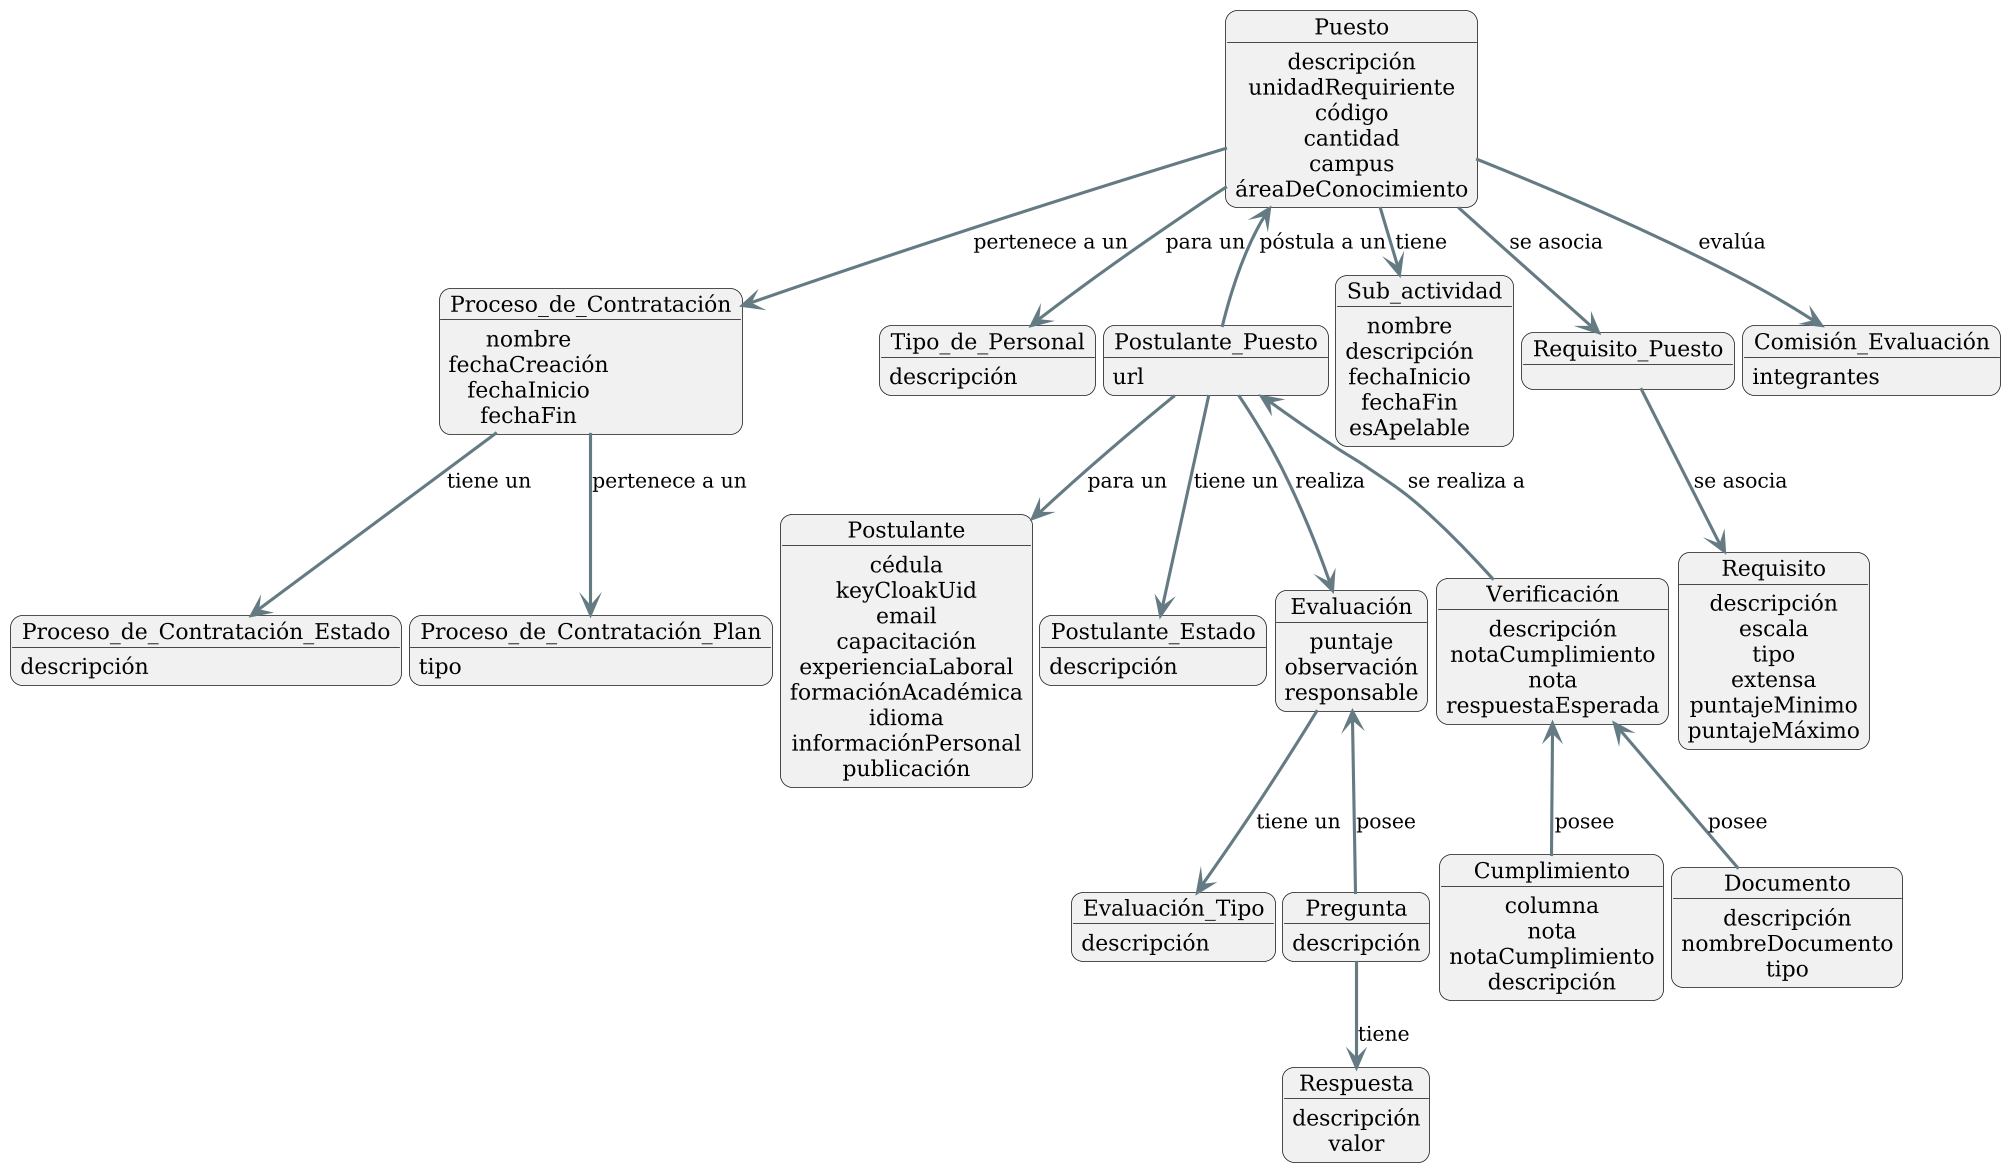

The diagram above was rendered by PlantUML. Its source (embedded in the PNG):
@startuml
!theme sunlust
skinparam backgroundColor #FFFFFF
skinparam NodeSep 5
skinparam RankSep 25
skinparam Padding 0
skinparam dpi 150

top to bottom direction

object Puesto {
  descripción
  unidadRequiriente
  código
  cantidad
  campus
  áreaDeConocimiento
}

object Proceso_de_Contratación {
  nombre
  fechaCreación
  fechaInicio
  fechaFin
}

object Proceso_de_Contratación_Estado {
  descripción
}

object Proceso_de_Contratación_Plan {
  tipo
}

object Tipo_de_Personal {
  descripción
}

object Postulante_Puesto {
  url
}

object Postulante {
  cédula
  keyCloakUid
  email
  capacitación
  experienciaLaboral
  formaciónAcadémica
  idioma
  informaciónPersonal
  publicación
}

object Postulante_Estado {
  descripción
}

object Evaluación {
  puntaje
  observación
  responsable
}

object Verificación {
  descripción
  notaCumplimiento
  nota
  respuestaEsperada
}

object Evaluación_Tipo {
  descripción
}

object Pregunta {
  descripción
}

object Respuesta {
  descripción
  valor
}

object Cumplimiento {
  columna
  nota
  notaCumplimiento
  descripción
}

object Documento {
  descripción
  nombreDocumento
  tipo
}

object Sub_actividad {
  nombre
  descripción
  fechaInicio
  fechaFin
  esApelable
}

object Requisito_Puesto

object Requisito {
  descripción
  escala
  tipo
  extensa
  puntajeMinimo
  puntajeMáximo
}

object Comisión_Evaluación {
  integrantes
}

Puesto --> Proceso_de_Contratación : pertenece a un
Proceso_de_Contratación --> Proceso_de_Contratación_Estado : tiene un
Proceso_de_Contratación --> Proceso_de_Contratación_Plan : pertenece a un
Puesto --> Tipo_de_Personal : para un
Puesto <-- Postulante_Puesto : póstula a un
Postulante_Puesto --> Postulante : para un
Postulante_Puesto --> Postulante_Estado : tiene un
Postulante_Puesto --> Evaluación : realiza
Postulante_Puesto <-- Verificación : se realiza a
Evaluación --> Evaluación_Tipo : tiene un
Evaluación <-- Pregunta : posee
Pregunta --> Respuesta : tiene
Verificación <-- Cumplimiento : posee
Verificación <-- Documento : posee
Puesto --> Sub_actividad : tiene
Puesto --> Requisito_Puesto : se asocia
Requisito_Puesto --> Requisito : se asocia
Puesto --> Comisión_Evaluación : evalúa

@enduml